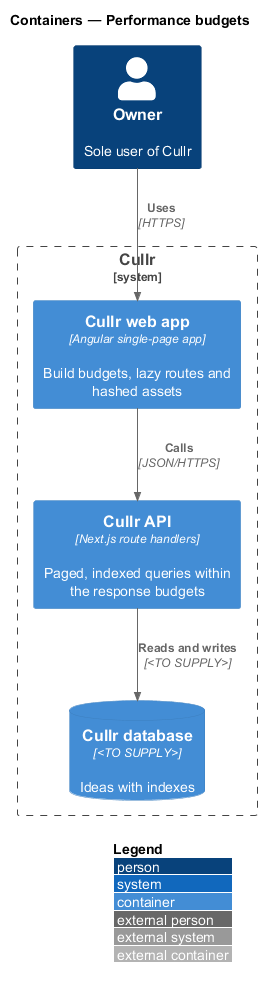

The diagram above was rendered by PlantUML. Its source (embedded in the PNG):
@startuml
!include <C4/C4_Container>
LAYOUT_WITH_LEGEND()
title Containers — Performance budgets

Person(owner, "Owner", "Sole user of Cullr")
System_Boundary(cullr, "Cullr") {
  Container(spa, "Cullr web app", "Angular single-page app", "Build budgets, lazy routes and hashed assets")
  Container(api, "Cullr API", "Next.js route handlers", "Paged, indexed queries within the response budgets")
  ContainerDb(db, "Cullr database", "<TO SUPPLY>", "Ideas with indexes")
}

Rel(owner, spa, "Uses", "HTTPS")
Rel(spa, api, "Calls", "JSON/HTTPS")
Rel(api, db, "Reads and writes", "<TO SUPPLY>")
@enduml